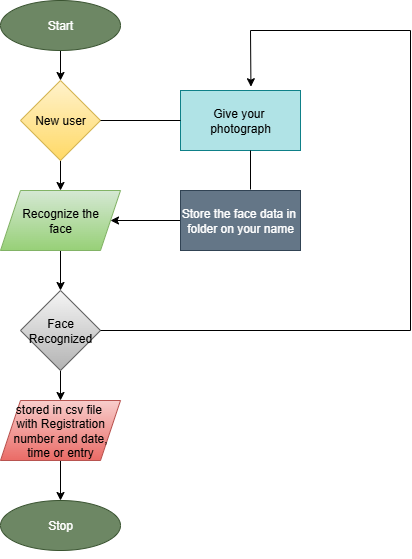

The diagram above was exported from draw.io. Its source (the exported page's mxGraphModel, read from the mxfile embedded in the PNG):
<mxGraphModel dx="1042" dy="562" grid="1" gridSize="10" guides="1" tooltips="1" connect="1" arrows="1" fold="1" page="1" pageScale="1" pageWidth="827" pageHeight="1169" math="0" shadow="0">
  <root>
    <mxCell id="0" />
    <mxCell id="1" parent="0" />
    <mxCell id="uihVv454ATmt1tH0JVFN-3" value="" style="edgeStyle=orthogonalEdgeStyle;rounded=0;orthogonalLoop=1;jettySize=auto;html=1;" edge="1" parent="1" source="uihVv454ATmt1tH0JVFN-1" target="uihVv454ATmt1tH0JVFN-2">
      <mxGeometry relative="1" as="geometry" />
    </mxCell>
    <mxCell id="uihVv454ATmt1tH0JVFN-1" value="Start" style="ellipse;whiteSpace=wrap;html=1;fillColor=#6d8764;strokeColor=#3A5431;fontColor=#ffffff;" vertex="1" parent="1">
      <mxGeometry x="150" y="50" width="120" height="50" as="geometry" />
    </mxCell>
    <mxCell id="uihVv454ATmt1tH0JVFN-6" value="" style="edgeStyle=orthogonalEdgeStyle;rounded=0;orthogonalLoop=1;jettySize=auto;html=1;" edge="1" parent="1" source="uihVv454ATmt1tH0JVFN-2" target="uihVv454ATmt1tH0JVFN-4">
      <mxGeometry relative="1" as="geometry" />
    </mxCell>
    <mxCell id="uihVv454ATmt1tH0JVFN-2" value="New user" style="rhombus;whiteSpace=wrap;html=1;fillColor=#fff2cc;gradientColor=#ffd966;strokeColor=#d6b656;" vertex="1" parent="1">
      <mxGeometry x="170" y="130" width="80" height="80" as="geometry" />
    </mxCell>
    <mxCell id="uihVv454ATmt1tH0JVFN-15" value="" style="edgeStyle=orthogonalEdgeStyle;rounded=0;orthogonalLoop=1;jettySize=auto;html=1;" edge="1" parent="1" source="uihVv454ATmt1tH0JVFN-4" target="uihVv454ATmt1tH0JVFN-7">
      <mxGeometry relative="1" as="geometry" />
    </mxCell>
    <mxCell id="uihVv454ATmt1tH0JVFN-4" value="Recognize the&lt;div&gt;face&lt;/div&gt;" style="shape=parallelogram;perimeter=parallelogramPerimeter;whiteSpace=wrap;html=1;fixedSize=1;fillColor=#d5e8d4;gradientColor=#97d077;strokeColor=#82b366;" vertex="1" parent="1">
      <mxGeometry x="150" y="240" width="120" height="60" as="geometry" />
    </mxCell>
    <mxCell id="uihVv454ATmt1tH0JVFN-10" value="" style="edgeStyle=orthogonalEdgeStyle;rounded=0;orthogonalLoop=1;jettySize=auto;html=1;" edge="1" parent="1" source="uihVv454ATmt1tH0JVFN-7" target="uihVv454ATmt1tH0JVFN-9">
      <mxGeometry relative="1" as="geometry" />
    </mxCell>
    <mxCell id="uihVv454ATmt1tH0JVFN-7" value="Face&lt;div&gt;Recognized&lt;/div&gt;" style="rhombus;whiteSpace=wrap;html=1;fillColor=#f5f5f5;gradientColor=#b3b3b3;strokeColor=#666666;" vertex="1" parent="1">
      <mxGeometry x="170" y="340" width="80" height="80" as="geometry" />
    </mxCell>
    <mxCell id="uihVv454ATmt1tH0JVFN-12" value="" style="edgeStyle=orthogonalEdgeStyle;rounded=0;orthogonalLoop=1;jettySize=auto;html=1;" edge="1" parent="1" source="uihVv454ATmt1tH0JVFN-9" target="uihVv454ATmt1tH0JVFN-11">
      <mxGeometry relative="1" as="geometry" />
    </mxCell>
    <mxCell id="uihVv454ATmt1tH0JVFN-9" value="stored in csv file&amp;nbsp;&lt;div&gt;with Registration&lt;/div&gt;&lt;div&gt;number and date,&lt;/div&gt;&lt;div&gt;time or entry&lt;/div&gt;" style="shape=parallelogram;perimeter=parallelogramPerimeter;whiteSpace=wrap;html=1;fixedSize=1;fillColor=#f8cecc;strokeColor=#b85450;gradientColor=#ea6b66;" vertex="1" parent="1">
      <mxGeometry x="150" y="450" width="120" height="60" as="geometry" />
    </mxCell>
    <mxCell id="uihVv454ATmt1tH0JVFN-11" value="Stop" style="ellipse;whiteSpace=wrap;html=1;fillColor=#6d8764;fontColor=#ffffff;strokeColor=#3A5431;" vertex="1" parent="1">
      <mxGeometry x="150" y="550" width="120" height="50" as="geometry" />
    </mxCell>
    <mxCell id="uihVv454ATmt1tH0JVFN-16" value="Give your&amp;nbsp;&lt;div&gt;photograph&lt;/div&gt;" style="rounded=0;whiteSpace=wrap;html=1;direction=east;fillColor=#b0e3e6;strokeColor=#0e8088;" vertex="1" parent="1">
      <mxGeometry x="330" y="140" width="120" height="60" as="geometry" />
    </mxCell>
    <mxCell id="uihVv454ATmt1tH0JVFN-22" value="" style="edgeStyle=orthogonalEdgeStyle;rounded=0;orthogonalLoop=1;jettySize=auto;html=1;" edge="1" parent="1" source="uihVv454ATmt1tH0JVFN-17" target="uihVv454ATmt1tH0JVFN-4">
      <mxGeometry relative="1" as="geometry" />
    </mxCell>
    <mxCell id="uihVv454ATmt1tH0JVFN-17" value="Store the face data in&amp;nbsp;&lt;div&gt;folder on your name&lt;/div&gt;" style="rounded=0;whiteSpace=wrap;html=1;fillColor=#647687;strokeColor=#314354;fontColor=#ffffff;" vertex="1" parent="1">
      <mxGeometry x="330" y="240" width="120" height="60" as="geometry" />
    </mxCell>
    <mxCell id="uihVv454ATmt1tH0JVFN-26" value="" style="endArrow=none;html=1;rounded=0;exitX=1;exitY=0.5;exitDx=0;exitDy=0;" edge="1" parent="1" source="uihVv454ATmt1tH0JVFN-7">
      <mxGeometry width="50" height="50" relative="1" as="geometry">
        <mxPoint x="390" y="310" as="sourcePoint" />
        <mxPoint x="560" y="380" as="targetPoint" />
      </mxGeometry>
    </mxCell>
    <mxCell id="uihVv454ATmt1tH0JVFN-28" value="" style="endArrow=none;html=1;rounded=0;" edge="1" parent="1">
      <mxGeometry width="50" height="50" relative="1" as="geometry">
        <mxPoint x="560" y="80" as="sourcePoint" />
        <mxPoint x="560" y="380" as="targetPoint" />
      </mxGeometry>
    </mxCell>
    <mxCell id="uihVv454ATmt1tH0JVFN-29" value="" style="endArrow=none;html=1;rounded=0;" edge="1" parent="1">
      <mxGeometry width="50" height="50" relative="1" as="geometry">
        <mxPoint x="400" y="80" as="sourcePoint" />
        <mxPoint x="560" y="80" as="targetPoint" />
      </mxGeometry>
    </mxCell>
    <mxCell id="uihVv454ATmt1tH0JVFN-31" value="" style="endArrow=none;html=1;rounded=0;exitX=1;exitY=0.5;exitDx=0;exitDy=0;entryX=0;entryY=0.5;entryDx=0;entryDy=0;" edge="1" parent="1" source="uihVv454ATmt1tH0JVFN-2" target="uihVv454ATmt1tH0JVFN-16">
      <mxGeometry width="50" height="50" relative="1" as="geometry">
        <mxPoint x="390" y="310" as="sourcePoint" />
        <mxPoint x="440" y="260" as="targetPoint" />
      </mxGeometry>
    </mxCell>
    <mxCell id="uihVv454ATmt1tH0JVFN-32" value="" style="endArrow=none;html=1;rounded=0;" edge="1" parent="1">
      <mxGeometry width="50" height="50" relative="1" as="geometry">
        <mxPoint x="400" y="200" as="sourcePoint" />
        <mxPoint x="400" y="239" as="targetPoint" />
      </mxGeometry>
    </mxCell>
    <mxCell id="uihVv454ATmt1tH0JVFN-33" value="" style="endArrow=classic;html=1;rounded=0;entryX=0.587;entryY=-0.063;entryDx=0;entryDy=0;entryPerimeter=0;" edge="1" parent="1" target="uihVv454ATmt1tH0JVFN-16">
      <mxGeometry width="50" height="50" relative="1" as="geometry">
        <mxPoint x="400" y="80" as="sourcePoint" />
        <mxPoint x="414" y="110" as="targetPoint" />
      </mxGeometry>
    </mxCell>
    <mxCell id="uihVv454ATmt1tH0JVFN-35" style="edgeStyle=orthogonalEdgeStyle;rounded=0;orthogonalLoop=1;jettySize=auto;html=1;exitX=0.5;exitY=1;exitDx=0;exitDy=0;" edge="1" parent="1" source="uihVv454ATmt1tH0JVFN-11" target="uihVv454ATmt1tH0JVFN-11">
      <mxGeometry relative="1" as="geometry" />
    </mxCell>
  </root>
</mxGraphModel>